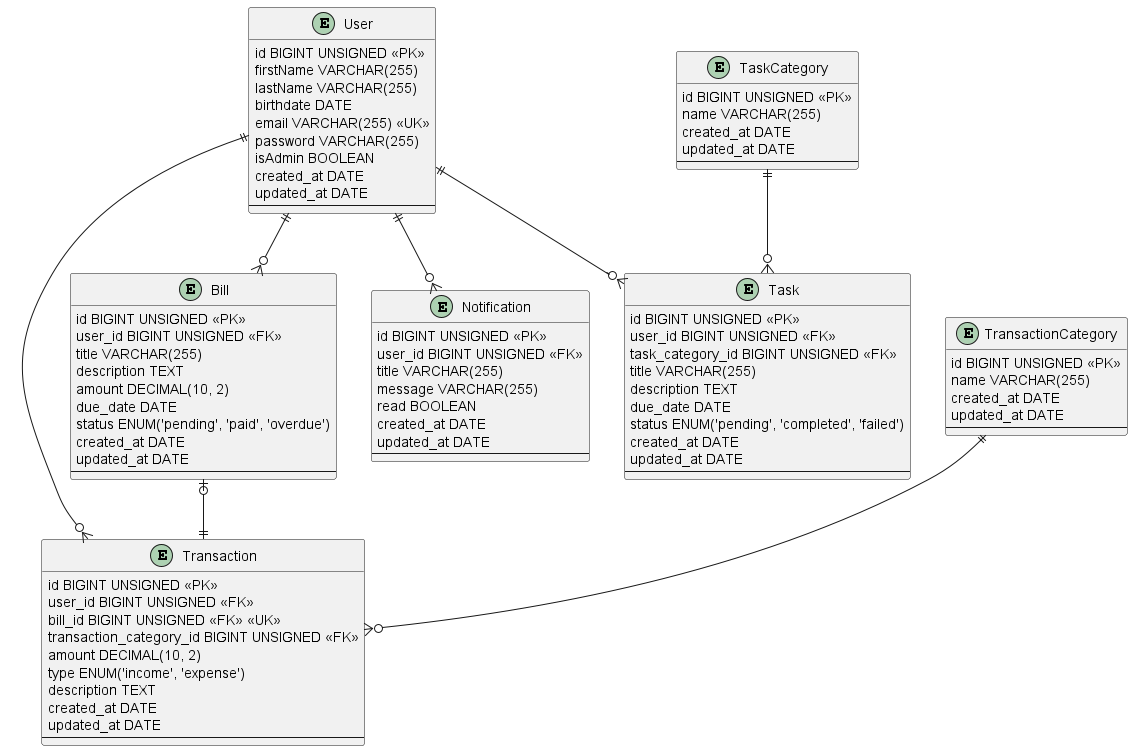

The diagram above was rendered by PlantUML. Its source (embedded in the PNG):
@startuml DER

entity User {
    id BIGINT UNSIGNED <<PK>>
    firstName VARCHAR(255)
    lastName VARCHAR(255)
    birthdate DATE
    email VARCHAR(255) <<UK>>
    password VARCHAR(255)
    isAdmin BOOLEAN
    created_at DATE
    updated_at DATE
    --
}

entity Transaction {
    id BIGINT UNSIGNED <<PK>>
    user_id BIGINT UNSIGNED <<FK>>
    bill_id BIGINT UNSIGNED <<FK>> <<UK>>
    transaction_category_id BIGINT UNSIGNED <<FK>>
    amount DECIMAL(10, 2)
    type ENUM('income', 'expense')
    description TEXT
    created_at DATE
    updated_at DATE
    --
}

entity Bill {
    id BIGINT UNSIGNED <<PK>>
    user_id BIGINT UNSIGNED <<FK>>
    title VARCHAR(255)
    description TEXT
    amount DECIMAL(10, 2)
    due_date DATE
    status ENUM('pending', 'paid', 'overdue')
    created_at DATE
    updated_at DATE
    --
}

entity Notification {
    id BIGINT UNSIGNED <<PK>>
    user_id BIGINT UNSIGNED <<FK>>
    title VARCHAR(255)
    message VARCHAR(255)
    read BOOLEAN
    created_at DATE
    updated_at DATE
    --
}

entity Task {
    id BIGINT UNSIGNED <<PK>>
    user_id BIGINT UNSIGNED <<FK>>
    task_category_id BIGINT UNSIGNED <<FK>>
    title VARCHAR(255)
    description TEXT
    due_date DATE
    status ENUM('pending', 'completed', 'failed')
    created_at DATE
    updated_at DATE
    --
}

entity TransactionCategory {
    id BIGINT UNSIGNED <<PK>>
    name VARCHAR(255)
    created_at DATE
    updated_at DATE
    --
}

entity TaskCategory {
    id BIGINT UNSIGNED <<PK>>
    name VARCHAR(255)
    created_at DATE
    updated_at DATE
    --
}


User ||--o{ Transaction
User ||--o{ Bill
User ||--o{ Notification
User ||--o{ Task
TaskCategory ||--o{ Task
TransactionCategory ||--o{ Transaction
Bill |o--|| Transaction

@enduml